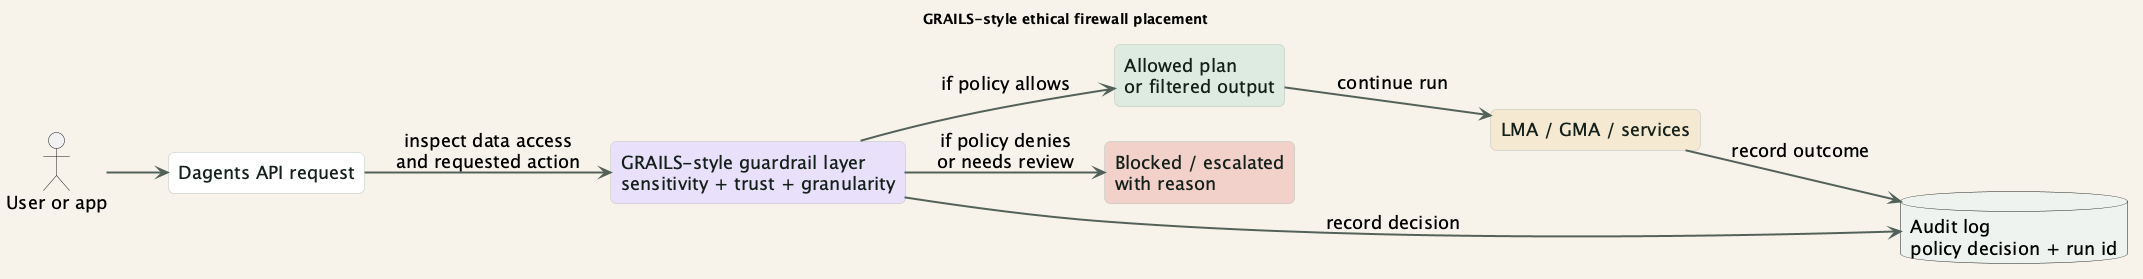

The diagram above was rendered by PlantUML. Its source (embedded in the PNG):
@startuml dagents_grails_firewall
title GRAILS-style ethical firewall placement

left to right direction
skinparam backgroundColor #F7F3EA
skinparam shadowing false
skinparam defaultFontName "Aptos"
skinparam defaultFontSize 18
skinparam roundCorner 12
skinparam ArrowColor #53635B
skinparam ArrowThickness 2

skinparam rectangle {
  BackgroundColor #FFFFFF
  BorderColor #B9C2BB
  FontColor #15201B
}

actor "User or app" as User
rectangle "Dagents API request" as Request #FFFFFF
rectangle "GRAILS-style guardrail layer\nsensitivity + trust + granularity" as Grails #E9E1FA
rectangle "Allowed plan\nor filtered output" as Allowed #DCEBE1
rectangle "Blocked / escalated\nwith reason" as Blocked #F0D1C8
rectangle "LMA / GMA / services" as Services #F4E8D0
database "Audit log\npolicy decision + run id" as Audit #EEF3EF

User --> Request
Request --> Grails : inspect data access\nand requested action
Grails --> Allowed : if policy allows
Grails --> Blocked : if policy denies\nor needs review
Allowed --> Services : continue run
Grails --> Audit : record decision
Services --> Audit : record outcome

@enduml